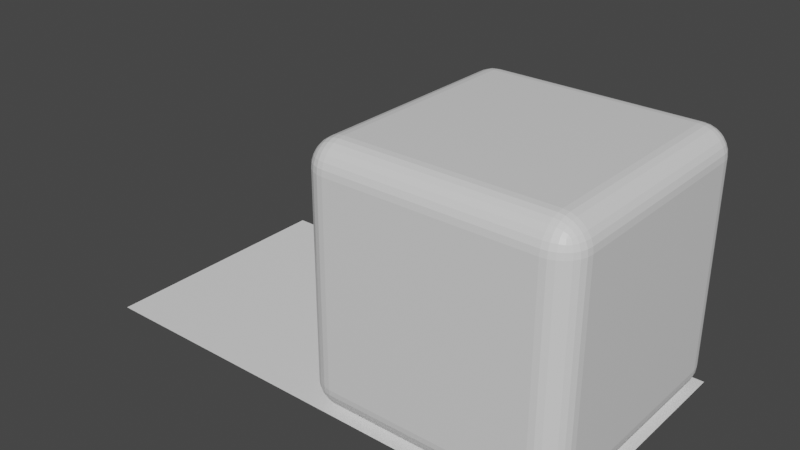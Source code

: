 # Source: Dice_Roll.blend  (saved by Blender 3.2.14; exported with 4.5.12 LTS)
import bpy
from mathutils import Matrix  # noqa: F401  (used for matrix-valued properties, if any)

bpy.ops.wm.read_factory_settings(use_empty=True)
scene = bpy.context.scene
scene.name = 'Scene'

# ---- collections
col_collection = bpy.data.collections.new('Collection'); scene.collection.children.link(col_collection)

# ---- materials (node trees are filled in below, after node groups)
mat_material = bpy.data.materials.new('Material')
mat_material.alpha_threshold = 0.0
mat_material.use_transparent_shadow = False
mat_material.line_color = (0.0, 0.0, 0.0, 1.0)

# ---- material node trees
mat_material.use_nodes = True; mat_material.node_tree.nodes.clear()
_N = mat_material.node_tree.nodes; _L = mat_material.node_tree.links
n0 = _N.new('ShaderNodeOutputMaterial'); n0.name = 'Material Output'; n0.location = (300, 300)
n1 = _N.new('ShaderNodeBsdfPrincipled'); n1.name = 'Principled BSDF'; n1.location = (10, 300)
n1.distribution = 'GGX'
n1.subsurface_method = 'RANDOM_WALK_SKIN'
n1.inputs[2].default_value = 0.4
n1.inputs[3].default_value = 1.45
n1.inputs[27].default_value = (0.0, 0.0, 0.0, 1.0)
n1.inputs[28].default_value = 1.0
_L.new(n1.outputs[0], n0.inputs[0])
n0.is_active_output = True

# ---- world
world_world = bpy.data.worlds.new('World'); scene.world = world_world
world_world.use_nodes = True; world_world.node_tree.nodes.clear()
_N = world_world.node_tree.nodes; _L = world_world.node_tree.links
n0 = _N.new('ShaderNodeOutputWorld'); n0.name = 'World Output'; n0.location = (300, 300)
n1 = _N.new('ShaderNodeBackground'); n1.name = 'Background'; n1.location = (10, 300)
n1.inputs[0].default_value = (0.05088, 0.05088, 0.05088, 1.0)
_L.new(n1.outputs[0], n0.inputs[0])
n0.is_active_output = True
world_world.color = (0.05088, 0.05088, 0.05088)
world_world.use_sun_shadow = False
world_world.sun_shadow_jitter_overblur = 0.0

# ---- meshes
me_cube = bpy.data.meshes.new('Cube')
me_cube.from_pydata([(0.7918, 1.0, 0.7918), (0.7918, 0.7918, 1.0), (1.0, 0.7918, 0.7918), (0.7918, 0.9948, 0.8381), (0.7918, 0.9794, 0.8821), (0.7918, 0.9546, 0.9216), (0.8381, 0.9948, 0.7918), (0.8379, 0.9895, 0.8379), (0.8372, 0.9739, 0.8818), (0.8366, 0.9501, 0.9194), (0.8821, 0.9794, 0.7918), (0.8818, 0.9739, 0.8372), (0.8798, 0.9587, 0.8798), (0.8765, 0.9384, 0.913), (0.9216, 0.9546, 0.7918), (0.9194, 0.9501, 0.8366), (0.913, 0.9384, 0.8765), (0.9054, 0.9242, 0.9054), (0.8381, 0.7918, 0.9948), (0.8821, 0.7918, 0.9794), (0.9216, 0.7918, 0.9546), (0.7918, 0.8381, 0.9948), (0.8379, 0.8379, 0.9895), (0.8818, 0.8372, 0.9739), (0.9194, 0.8366, 0.9501), (0.7918, 0.8821, 0.9794), (0.8372, 0.8818, 0.9739), (0.8798, 0.8798, 0.9587), (0.913, 0.8765, 0.9384), (0.7918, 0.9216, 0.9546), (0.8366, 0.9194, 0.9501), (0.8765, 0.913, 0.9384), (0.9054, 0.9054, 0.9242), (0.9948, 0.8381, 0.7918), (0.9794, 0.8821, 0.7918), (0.9546, 0.9216, 0.7918), (0.9948, 0.7918, 0.8381), (0.9895, 0.8379, 0.8379), (0.9739, 0.8818, 0.8372), (0.9501, 0.9194, 0.8366), (0.9794, 0.7918, 0.8821), (0.9739, 0.8372, 0.8818), (0.9587, 0.8798, 0.8798), (0.9384, 0.913, 0.8765), (0.9546, 0.7918, 0.9216), (0.9501, 0.8366, 0.9194), (0.9384, 0.8765, 0.913), (0.9242, 0.9054, 0.9054), (0.7918, 0.7918, -1.0), (0.7918, 1.0, -0.7918), (1.0, 0.7918, -0.7918), (0.7918, 0.8381, -0.9948), (0.7918, 0.8821, -0.9794), (0.7918, 0.9216, -0.9546), (0.8381, 0.7918, -0.9948), (0.8379, 0.8379, -0.9895), (0.8372, 0.8818, -0.9739), (0.8366, 0.9194, -0.9501), (0.8821, 0.7918, -0.9794), (0.8818, 0.8372, -0.9739), (0.8798, 0.8798, -0.9587), (0.8765, 0.913, -0.9384), (0.9216, 0.7918, -0.9546), (0.9194, 0.8366, -0.9501), (0.913, 0.8765, -0.9384), (0.9054, 0.9054, -0.9242), (0.8381, 0.9948, -0.7918), (0.8821, 0.9794, -0.7918), (0.9216, 0.9546, -0.7918), (0.7918, 0.9948, -0.8381), (0.8379, 0.9895, -0.8379), (0.8818, 0.9739, -0.8372), (0.9194, 0.9501, -0.8366), (0.7918, 0.9794, -0.8821), (0.8372, 0.9739, -0.8818), (0.8798, 0.9587, -0.8798), (0.913, 0.9384, -0.8765), (0.7918, 0.9546, -0.9216), (0.8366, 0.9501, -0.9194), (0.8765, 0.9384, -0.913), (0.9054, 0.9242, -0.9054), (0.9948, 0.7918, -0.8381), (0.9794, 0.7918, -0.8821), (0.9546, 0.7918, -0.9216), (0.9948, 0.8381, -0.7918), (0.9895, 0.8379, -0.8379), (0.9739, 0.8372, -0.8818), (0.9501, 0.8366, -0.9194), (0.9794, 0.8821, -0.7918), (0.9739, 0.8818, -0.8372), (0.9587, 0.8798, -0.8798), (0.9384, 0.8765, -0.913), (0.9546, 0.9216, -0.7918), (0.9501, 0.9194, -0.8366), (0.9384, 0.913, -0.8765), (0.9242, 0.9054, -0.9054), (1.0, -0.7918, 0.7918), (0.7918, -0.7918, 1.0), (0.7918, -1.0, 0.7918), (0.9948, -0.7918, 0.8381), (0.9794, -0.7918, 0.8821), (0.9546, -0.7918, 0.9216), (0.9948, -0.8381, 0.7918), (0.9895, -0.8379, 0.8379), (0.9739, -0.8372, 0.8818), (0.9501, -0.8366, 0.9194), (0.9794, -0.8821, 0.7918), (0.9739, -0.8818, 0.8372), (0.9587, -0.8798, 0.8798), (0.9384, -0.8765, 0.913), (0.9546, -0.9216, 0.7918), (0.9501, -0.9194, 0.8366), (0.9384, -0.913, 0.8765), (0.9242, -0.9054, 0.9054), (0.7918, -0.8381, 0.9948), (0.7918, -0.8821, 0.9794), (0.7918, -0.9216, 0.9546), (0.8381, -0.7918, 0.9948), (0.8379, -0.8379, 0.9895), (0.8372, -0.8818, 0.9739), (0.8366, -0.9194, 0.9501), (0.8821, -0.7918, 0.9794), (0.8818, -0.8372, 0.9739), (0.8798, -0.8798, 0.9587), (0.8765, -0.913, 0.9384), (0.9216, -0.7918, 0.9546), (0.9194, -0.8366, 0.9501), (0.913, -0.8765, 0.9384), (0.9054, -0.9054, 0.9242), (0.8381, -0.9948, 0.7918), (0.8821, -0.9794, 0.7918), (0.9216, -0.9546, 0.7918), (0.7918, -0.9948, 0.8381), (0.8379, -0.9895, 0.8379), (0.8818, -0.9739, 0.8372), (0.9194, -0.9501, 0.8366), (0.7918, -0.9794, 0.8821), (0.8372, -0.9739, 0.8818), (0.8798, -0.9587, 0.8798), (0.913, -0.9384, 0.8765), (0.7918, -0.9546, 0.9216), (0.8366, -0.9501, 0.9194), (0.8765, -0.9384, 0.913), (0.9054, -0.9242, 0.9054), (1.0, -0.7918, -0.7918), (0.7918, -1.0, -0.7918), (0.7918, -0.7918, -1.0), (0.9948, -0.8381, -0.7918), (0.9794, -0.8821, -0.7918), (0.9546, -0.9216, -0.7918), (0.9948, -0.7918, -0.8381), (0.9895, -0.8379, -0.8379), (0.9739, -0.8818, -0.8372), (0.9501, -0.9194, -0.8366), (0.9794, -0.7918, -0.8821), (0.9739, -0.8372, -0.8818), (0.9587, -0.8798, -0.8798), (0.9384, -0.913, -0.8765), (0.9546, -0.7918, -0.9216), (0.9501, -0.8366, -0.9194), (0.9384, -0.8765, -0.913), (0.9242, -0.9054, -0.9054), (0.7918, -0.9948, -0.8381), (0.7918, -0.9794, -0.8821), (0.7918, -0.9546, -0.9216), (0.8381, -0.9948, -0.7918), (0.8379, -0.9895, -0.8379), (0.8372, -0.9739, -0.8818), (0.8366, -0.9501, -0.9194), (0.8821, -0.9794, -0.7918), (0.8818, -0.9739, -0.8372), (0.8798, -0.9587, -0.8798), (0.8765, -0.9384, -0.913), (0.9216, -0.9546, -0.7918), (0.9194, -0.9501, -0.8366), (0.913, -0.9384, -0.8765), (0.9054, -0.9242, -0.9054), (0.8381, -0.7918, -0.9948), (0.8821, -0.7918, -0.9794), (0.9216, -0.7918, -0.9546), (0.7918, -0.8381, -0.9948), (0.8379, -0.8379, -0.9895), (0.8818, -0.8372, -0.9739), (0.9194, -0.8366, -0.9501), (0.7918, -0.8821, -0.9794), (0.8372, -0.8818, -0.9739), (0.8798, -0.8798, -0.9587), (0.913, -0.8765, -0.9384), (0.7918, -0.9216, -0.9546), (0.8366, -0.9194, -0.9501), (0.8765, -0.913, -0.9384), (0.9054, -0.9054, -0.9242), (-0.7918, 1.0, 0.7918), (-1.0, 0.7918, 0.7918), (-0.7918, 0.7918, 1.0), (-0.8381, 0.9948, 0.7918), (-0.8821, 0.9794, 0.7918), (-0.9216, 0.9546, 0.7918), (-0.7918, 0.9948, 0.8381), (-0.8379, 0.9895, 0.8379), (-0.8818, 0.9739, 0.8372), (-0.9194, 0.9501, 0.8366), (-0.7918, 0.9794, 0.8821), (-0.8372, 0.9739, 0.8818), (-0.8798, 0.9587, 0.8798), (-0.913, 0.9384, 0.8765), (-0.7918, 0.9546, 0.9216), (-0.8366, 0.9501, 0.9194), (-0.8765, 0.9384, 0.913), (-0.9054, 0.9242, 0.9054), (-0.9948, 0.7918, 0.8381), (-0.9794, 0.7918, 0.8821), (-0.9546, 0.7918, 0.9216), (-0.9948, 0.8381, 0.7918), (-0.9895, 0.8379, 0.8379), (-0.9739, 0.8372, 0.8818), (-0.9501, 0.8366, 0.9194), (-0.9794, 0.8821, 0.7918), (-0.9739, 0.8818, 0.8372), (-0.9587, 0.8798, 0.8798), (-0.9384, 0.8765, 0.913), (-0.9546, 0.9216, 0.7918), (-0.9501, 0.9194, 0.8366), (-0.9384, 0.913, 0.8765), (-0.9242, 0.9054, 0.9054), (-0.7918, 0.8381, 0.9948), (-0.7918, 0.8821, 0.9794), (-0.7918, 0.9216, 0.9546), (-0.8381, 0.7918, 0.9948), (-0.8379, 0.8379, 0.9895), (-0.8372, 0.8818, 0.9739), (-0.8366, 0.9194, 0.9501), (-0.8821, 0.7918, 0.9794), (-0.8818, 0.8372, 0.9739), (-0.8798, 0.8798, 0.9587), (-0.8765, 0.913, 0.9384), (-0.9216, 0.7918, 0.9546), (-0.9194, 0.8366, 0.9501), (-0.913, 0.8765, 0.9384), (-0.9054, 0.9054, 0.9242), (-1.0, 0.7918, -0.7918), (-0.7918, 1.0, -0.7918), (-0.7918, 0.7918, -1.0), (-0.9948, 0.8381, -0.7918), (-0.9794, 0.8821, -0.7918), (-0.9546, 0.9216, -0.7918), (-0.9948, 0.7918, -0.8381), (-0.9895, 0.8379, -0.8379), (-0.9739, 0.8818, -0.8372), (-0.9501, 0.9194, -0.8366), (-0.9794, 0.7918, -0.8821), (-0.9739, 0.8372, -0.8818), (-0.9587, 0.8798, -0.8798), (-0.9384, 0.913, -0.8765), (-0.9546, 0.7918, -0.9216), (-0.9501, 0.8366, -0.9194), (-0.9384, 0.8765, -0.913), (-0.9242, 0.9054, -0.9054), (-0.7918, 0.9948, -0.8381), (-0.7918, 0.9794, -0.8821), (-0.7918, 0.9546, -0.9216), (-0.8381, 0.9948, -0.7918), (-0.8379, 0.9895, -0.8379), (-0.8372, 0.9739, -0.8818), (-0.8366, 0.9501, -0.9194), (-0.8821, 0.9794, -0.7918), (-0.8818, 0.9739, -0.8372), (-0.8798, 0.9587, -0.8798), (-0.8765, 0.9384, -0.913), (-0.9216, 0.9546, -0.7918), (-0.9194, 0.9501, -0.8366), (-0.913, 0.9384, -0.8765), (-0.9054, 0.9242, -0.9054), (-0.8381, 0.7918, -0.9948), (-0.8821, 0.7918, -0.9794), (-0.9216, 0.7918, -0.9546), (-0.7918, 0.8381, -0.9948), (-0.8379, 0.8379, -0.9895), (-0.8818, 0.8372, -0.9739), (-0.9194, 0.8366, -0.9501), (-0.7918, 0.8821, -0.9794), (-0.8372, 0.8818, -0.9739), (-0.8798, 0.8798, -0.9587), (-0.913, 0.8765, -0.9384), (-0.7918, 0.9216, -0.9546), (-0.8366, 0.9194, -0.9501), (-0.8765, 0.913, -0.9384), (-0.9054, 0.9054, -0.9242), (-1.0, -0.7918, 0.7918), (-0.7918, -1.0, 0.7918), (-0.7918, -0.7918, 1.0), (-0.9948, -0.8381, 0.7918), (-0.9794, -0.8821, 0.7918), (-0.9546, -0.9216, 0.7918), (-0.9948, -0.7918, 0.8381), (-0.9895, -0.8379, 0.8379), (-0.9739, -0.8818, 0.8372), (-0.9501, -0.9194, 0.8366), (-0.9794, -0.7918, 0.8821), (-0.9739, -0.8372, 0.8818), (-0.9587, -0.8798, 0.8798), (-0.9384, -0.913, 0.8765), (-0.9546, -0.7918, 0.9216), (-0.9501, -0.8366, 0.9194), (-0.9384, -0.8765, 0.913), (-0.9242, -0.9054, 0.9054), (-0.7918, -0.9948, 0.8381), (-0.7918, -0.9794, 0.8821), (-0.7918, -0.9546, 0.9216), (-0.8381, -0.9948, 0.7918), (-0.8379, -0.9895, 0.8379), (-0.8372, -0.9739, 0.8818), (-0.8366, -0.9501, 0.9194), (-0.8821, -0.9794, 0.7918), (-0.8818, -0.9739, 0.8372), (-0.8798, -0.9587, 0.8798), (-0.8765, -0.9384, 0.913), (-0.9216, -0.9546, 0.7918), (-0.9194, -0.9501, 0.8366), (-0.913, -0.9384, 0.8765), (-0.9054, -0.9242, 0.9054), (-0.8381, -0.7918, 0.9948), (-0.8821, -0.7918, 0.9794), (-0.9216, -0.7918, 0.9546), (-0.7918, -0.8381, 0.9948), (-0.8379, -0.8379, 0.9895), (-0.8818, -0.8372, 0.9739), (-0.9194, -0.8366, 0.9501), (-0.7918, -0.8821, 0.9794), (-0.8372, -0.8818, 0.9739), (-0.8798, -0.8798, 0.9587), (-0.913, -0.8765, 0.9384), (-0.7918, -0.9216, 0.9546), (-0.8366, -0.9194, 0.9501), (-0.8765, -0.913, 0.9384), (-0.9054, -0.9054, 0.9242), (-0.7918, -0.7918, -1.0), (-0.7918, -1.0, -0.7918), (-1.0, -0.7918, -0.7918), (-0.7918, -0.8381, -0.9948), (-0.7918, -0.8821, -0.9794), (-0.7918, -0.9216, -0.9546), (-0.8381, -0.7918, -0.9948), (-0.8379, -0.8379, -0.9895), (-0.8372, -0.8818, -0.9739), (-0.8366, -0.9194, -0.9501), (-0.8821, -0.7918, -0.9794), (-0.8818, -0.8372, -0.9739), (-0.8798, -0.8798, -0.9587), (-0.8765, -0.913, -0.9384), (-0.9216, -0.7918, -0.9546), (-0.9194, -0.8366, -0.9501), (-0.913, -0.8765, -0.9384), (-0.9054, -0.9054, -0.9242), (-0.8381, -0.9948, -0.7918), (-0.8821, -0.9794, -0.7918), (-0.9216, -0.9546, -0.7918), (-0.7918, -0.9948, -0.8381), (-0.8379, -0.9895, -0.8379), (-0.8818, -0.9739, -0.8372), (-0.9194, -0.9501, -0.8366), (-0.7918, -0.9794, -0.8821), (-0.8372, -0.9739, -0.8818), (-0.8798, -0.9587, -0.8798), (-0.913, -0.9384, -0.8765), (-0.7918, -0.9546, -0.9216), (-0.8366, -0.9501, -0.9194), (-0.8765, -0.9384, -0.913), (-0.9054, -0.9242, -0.9054), (-0.9948, -0.7918, -0.8381), (-0.9794, -0.7918, -0.8821), (-0.9546, -0.7918, -0.9216), (-0.9948, -0.8381, -0.7918), (-0.9895, -0.8379, -0.8379), (-0.9739, -0.8372, -0.8818), (-0.9501, -0.8366, -0.9194), (-0.9794, -0.8821, -0.7918), (-0.9739, -0.8818, -0.8372), (-0.9587, -0.8798, -0.8798), (-0.9384, -0.8765, -0.913), (-0.9546, -0.9216, -0.7918), (-0.9501, -0.9194, -0.8366), (-0.9384, -0.913, -0.8765), (-0.9242, -0.9054, -0.9054)], [], [(242, 48, 146, 336), (338, 288, 193, 240), (145, 98, 289, 337), (1, 194, 290, 97), (50, 2, 96, 144), (0, 3, 7, 6), (3, 4, 8, 7), (4, 5, 9, 8), (5, 29, 30, 9), (6, 7, 11, 10), (7, 8, 12, 11), (8, 9, 13, 12), (9, 30, 31, 13), (10, 11, 15, 14), (11, 12, 16, 15), (12, 13, 17, 16), (13, 31, 32, 17), (1, 18, 22, 21), (18, 19, 23, 22), (19, 20, 24, 23), (20, 44, 45, 24), (21, 22, 26, 25), (22, 23, 27, 26), (23, 24, 28, 27), (24, 45, 46, 28), (25, 26, 30, 29), (26, 27, 31, 30), (27, 28, 32, 31), (28, 46, 47, 32), (2, 33, 37, 36), (33, 34, 38, 37), (34, 35, 39, 38), (35, 14, 15, 39), (36, 37, 41, 40), (37, 38, 42, 41), (38, 39, 43, 42), (39, 15, 16, 43), (40, 41, 45, 44), (41, 42, 46, 45), (42, 43, 47, 46), (43, 16, 17, 47), (17, 32, 47), (48, 51, 55, 54), (51, 52, 56, 55), (52, 53, 57, 56), (53, 77, 78, 57), (54, 55, 59, 58), (55, 56, 60, 59), (56, 57, 61, 60), (57, 78, 79, 61), (58, 59, 63, 62), (59, 60, 64, 63), (60, 61, 65, 64), (61, 79, 80, 65), (49, 66, 70, 69), (66, 67, 71, 70), (67, 68, 72, 71), (68, 92, 93, 72), (69, 70, 74, 73), (70, 71, 75, 74), (71, 72, 76, 75), (72, 93, 94, 76), (73, 74, 78, 77), (74, 75, 79, 78), (75, 76, 80, 79), (76, 94, 95, 80), (50, 81, 85, 84), (81, 82, 86, 85), (82, 83, 87, 86), (83, 62, 63, 87), (84, 85, 89, 88), (85, 86, 90, 89), (86, 87, 91, 90), (87, 63, 64, 91), (88, 89, 93, 92), (89, 90, 94, 93), (90, 91, 95, 94), (91, 64, 65, 95), (65, 80, 95), (96, 99, 103, 102), (99, 100, 104, 103), (100, 101, 105, 104), (101, 125, 126, 105), (102, 103, 107, 106), (103, 104, 108, 107), (104, 105, 109, 108), (105, 126, 127, 109), (106, 107, 111, 110), (107, 108, 112, 111), (108, 109, 113, 112), (109, 127, 128, 113), (97, 114, 118, 117), (114, 115, 119, 118), (115, 116, 120, 119), (116, 140, 141, 120), (117, 118, 122, 121), (118, 119, 123, 122), (119, 120, 124, 123), (120, 141, 142, 124), (121, 122, 126, 125), (122, 123, 127, 126), (123, 124, 128, 127), (124, 142, 143, 128), (98, 129, 133, 132), (129, 130, 134, 133), (130, 131, 135, 134), (131, 110, 111, 135), (132, 133, 137, 136), (133, 134, 138, 137), (134, 135, 139, 138), (135, 111, 112, 139), (136, 137, 141, 140), (137, 138, 142, 141), (138, 139, 143, 142), (139, 112, 113, 143), (113, 128, 143), (144, 147, 151, 150), (147, 148, 152, 151), (148, 149, 153, 152), (149, 173, 174, 153), (150, 151, 155, 154), (151, 152, 156, 155), (152, 153, 157, 156), (153, 174, 175, 157), (154, 155, 159, 158), (155, 156, 160, 159), (156, 157, 161, 160), (157, 175, 176, 161), (145, 162, 166, 165), (162, 163, 167, 166), (163, 164, 168, 167), (164, 188, 189, 168), (165, 166, 170, 169), (166, 167, 171, 170), (167, 168, 172, 171), (168, 189, 190, 172), (169, 170, 174, 173), (170, 171, 175, 174), (171, 172, 176, 175), (172, 190, 191, 176), (146, 177, 181, 180), (177, 178, 182, 181), (178, 179, 183, 182), (179, 158, 159, 183), (180, 181, 185, 184), (181, 182, 186, 185), (182, 183, 187, 186), (183, 159, 160, 187), (184, 185, 189, 188), (185, 186, 190, 189), (186, 187, 191, 190), (187, 160, 161, 191), (161, 176, 191), (192, 195, 199, 198), (195, 196, 200, 199), (196, 197, 201, 200), (197, 221, 222, 201), (198, 199, 203, 202), (199, 200, 204, 203), (200, 201, 205, 204), (201, 222, 223, 205), (202, 203, 207, 206), (203, 204, 208, 207), (204, 205, 209, 208), (205, 223, 224, 209), (193, 210, 214, 213), (210, 211, 215, 214), (211, 212, 216, 215), (212, 236, 237, 216), (213, 214, 218, 217), (214, 215, 219, 218), (215, 216, 220, 219), (216, 237, 238, 220), (217, 218, 222, 221), (218, 219, 223, 222), (219, 220, 224, 223), (220, 238, 239, 224), (194, 225, 229, 228), (225, 226, 230, 229), (226, 227, 231, 230), (227, 206, 207, 231), (228, 229, 233, 232), (229, 230, 234, 233), (230, 231, 235, 234), (231, 207, 208, 235), (232, 233, 237, 236), (233, 234, 238, 237), (234, 235, 239, 238), (235, 208, 209, 239), (209, 224, 239), (240, 243, 247, 246), (243, 244, 248, 247), (244, 245, 249, 248), (245, 269, 270, 249), (246, 247, 251, 250), (247, 248, 252, 251), (248, 249, 253, 252), (249, 270, 271, 253), (250, 251, 255, 254), (251, 252, 256, 255), (252, 253, 257, 256), (253, 271, 272, 257), (241, 258, 262, 261), (258, 259, 263, 262), (259, 260, 264, 263), (260, 284, 285, 264), (261, 262, 266, 265), (262, 263, 267, 266), (263, 264, 268, 267), (264, 285, 286, 268), (265, 266, 270, 269), (266, 267, 271, 270), (267, 268, 272, 271), (268, 286, 287, 272), (242, 273, 277, 276), (273, 274, 278, 277), (274, 275, 279, 278), (275, 254, 255, 279), (276, 277, 281, 280), (277, 278, 282, 281), (278, 279, 283, 282), (279, 255, 256, 283), (280, 281, 285, 284), (281, 282, 286, 285), (282, 283, 287, 286), (283, 256, 257, 287), (257, 272, 287), (288, 291, 295, 294), (291, 292, 296, 295), (292, 293, 297, 296), (293, 317, 318, 297), (294, 295, 299, 298), (295, 296, 300, 299), (296, 297, 301, 300), (297, 318, 319, 301), (298, 299, 303, 302), (299, 300, 304, 303), (300, 301, 305, 304), (301, 319, 320, 305), (289, 306, 310, 309), (306, 307, 311, 310), (307, 308, 312, 311), (308, 332, 333, 312), (309, 310, 314, 313), (310, 311, 315, 314), (311, 312, 316, 315), (312, 333, 334, 316), (313, 314, 318, 317), (314, 315, 319, 318), (315, 316, 320, 319), (316, 334, 335, 320), (290, 321, 325, 324), (321, 322, 326, 325), (322, 323, 327, 326), (323, 302, 303, 327), (324, 325, 329, 328), (325, 326, 330, 329), (326, 327, 331, 330), (327, 303, 304, 331), (328, 329, 333, 332), (329, 330, 334, 333), (330, 331, 335, 334), (331, 304, 305, 335), (305, 320, 335), (336, 339, 343, 342), (339, 340, 344, 343), (340, 341, 345, 344), (341, 365, 366, 345), (342, 343, 347, 346), (343, 344, 348, 347), (344, 345, 349, 348), (345, 366, 367, 349), (346, 347, 351, 350), (347, 348, 352, 351), (348, 349, 353, 352), (349, 367, 368, 353), (337, 354, 358, 357), (354, 355, 359, 358), (355, 356, 360, 359), (356, 380, 381, 360), (357, 358, 362, 361), (358, 359, 363, 362), (359, 360, 364, 363), (360, 381, 382, 364), (361, 362, 366, 365), (362, 363, 367, 366), (363, 364, 368, 367), (364, 382, 383, 368), (338, 369, 373, 372), (369, 370, 374, 373), (370, 371, 375, 374), (371, 350, 351, 375), (372, 373, 377, 376), (373, 374, 378, 377), (374, 375, 379, 378), (375, 351, 352, 379), (376, 377, 381, 380), (377, 378, 382, 381), (378, 379, 383, 382), (379, 352, 353, 383), (353, 368, 383), (242, 336, 342, 273), (273, 342, 346, 274), (274, 346, 350, 275), (275, 350, 371, 254), (254, 371, 370, 250), (250, 370, 369, 246), (246, 369, 338, 240), (48, 242, 276, 51), (51, 276, 280, 52), (52, 280, 284, 53), (53, 284, 260, 77), (77, 260, 259, 73), (73, 259, 258, 69), (69, 258, 241, 49), (2, 50, 84, 33), (33, 84, 88, 34), (34, 88, 92, 35), (35, 92, 68, 14), (14, 68, 67, 10), (10, 67, 66, 6), (6, 66, 49, 0), (337, 289, 309, 354), (354, 309, 313, 355), (355, 313, 317, 356), (356, 317, 293, 380), (380, 293, 292, 376), (376, 292, 291, 372), (372, 291, 288, 338), (98, 145, 165, 129), (129, 165, 169, 130), (130, 169, 173, 131), (131, 173, 149, 110), (110, 149, 148, 106), (106, 148, 147, 102), (102, 147, 144, 96), (192, 241, 261, 195), (195, 261, 265, 196), (196, 265, 269, 197), (197, 269, 245, 221), (221, 245, 244, 217), (217, 244, 243, 213), (213, 243, 240, 193), (97, 290, 324, 114), (114, 324, 328, 115), (115, 328, 332, 116), (116, 332, 308, 140), (140, 308, 307, 136), (136, 307, 306, 132), (132, 306, 289, 98), (1, 97, 117, 18), (18, 117, 121, 19), (19, 121, 125, 20), (20, 125, 101, 44), (44, 101, 100, 40), (40, 100, 99, 36), (36, 99, 96, 2), (336, 146, 180, 339), (339, 180, 184, 340), (340, 184, 188, 341), (341, 188, 164, 365), (365, 164, 163, 361), (361, 163, 162, 357), (357, 162, 145, 337), (290, 194, 228, 321), (321, 228, 232, 322), (322, 232, 236, 323), (323, 236, 212, 302), (302, 212, 211, 298), (298, 211, 210, 294), (294, 210, 193, 288), (194, 1, 21, 225), (225, 21, 25, 226), (226, 25, 29, 227), (227, 29, 5, 206), (206, 5, 4, 202), (202, 4, 3, 198), (198, 3, 0, 192), (146, 48, 54, 177), (177, 54, 58, 178), (178, 58, 62, 179), (179, 62, 83, 158), (158, 83, 82, 154), (154, 82, 81, 150), (150, 81, 50, 144), (241, 192, 0, 49)])
_uv = me_cube.uv_layers.new(name='UVMap')
_uv.uv.foreach_set('vector', [0.151, 0.526, 0.349, 0.526, 0.349, 0.724, 0.151, 0.724, 0.401, 0.02603, 0.599, 0.02603, 0.599, 0.224, 0.401, 0.224, 0.401, 0.776, 0.599, 0.776, 0.599, 0.974, 0.401, 0.974, 0.651, 0.526, 0.849, 0.526, 0.849, 0.724, 0.651, 0.724, 0.401, 0.526, 0.599, 0.526, 0.599, 0.724, 0.401, 0.724, 0.599, 0.474, 0.6048, 0.474, 0.6047, 0.4797, 0.599, 0.4798, 0.6048, 0.474, 0.6103, 0.474, 0.6102, 0.4796, 0.6047, 0.4797, 0.6103, 0.474, 0.6152, 0.474, 0.6149, 0.4796, 0.6102, 0.4796, 0.6152, 0.474, 0.625, 0.474, 0.625, 0.4796, 0.6149, 0.4796, 0.599, 0.4798, 0.6047, 0.4797, 0.6046, 0.4852, 0.599, 0.4853, 0.6047, 0.4797, 0.6102, 0.4796, 0.61, 0.485, 0.6046, 0.4852, 0.6102, 0.4796, 0.6149, 0.4796, 0.6141, 0.4846, 0.61, 0.485, 0.6149, 0.4796, 0.625, 0.4796, 0.625, 0.4846, 0.6141, 0.4846, 0.599, 0.4853, 0.6046, 0.4852, 0.6046, 0.4899, 0.599, 0.4902, 0.6046, 0.4852, 0.61, 0.485, 0.6096, 0.4891, 0.6046, 0.4899, 0.61, 0.485, 0.6141, 0.4846, 0.6132, 0.4882, 0.6096, 0.4891, 0.6141, 0.4846, 0.625, 0.4846, 0.625, 0.4882, 0.6132, 0.4882, 0.651, 0.526, 0.6452, 0.526, 0.6453, 0.5203, 0.651, 0.5202, 0.6452, 0.526, 0.6397, 0.526, 0.6398, 0.5204, 0.6453, 0.5203, 0.6397, 0.526, 0.6348, 0.526, 0.6351, 0.5204, 0.6398, 0.5204, 0.6348, 0.526, 0.6152, 0.526, 0.6149, 0.5204, 0.6351, 0.5204, 0.651, 0.5202, 0.6453, 0.5203, 0.6454, 0.5148, 0.651, 0.5147, 0.6453, 0.5203, 0.6398, 0.5204, 0.64, 0.515, 0.6454, 0.5148, 0.6398, 0.5204, 0.6351, 0.5204, 0.6359, 0.5154, 0.64, 0.515, 0.6351, 0.5204, 0.6149, 0.5204, 0.6141, 0.5154, 0.6359, 0.5154, 0.651, 0.5147, 0.6454, 0.5148, 0.6454, 0.5, 0.651, 0.5, 0.6454, 0.5148, 0.64, 0.515, 0.6404, 0.5, 0.6454, 0.5, 0.64, 0.515, 0.6359, 0.5154, 0.6368, 0.5, 0.6404, 0.5, 0.6359, 0.5154, 0.6141, 0.5154, 0.6132, 0.5118, 0.6368, 0.5, 0.599, 0.526, 0.599, 0.5202, 0.6047, 0.5203, 0.6048, 0.526, 0.599, 0.5202, 0.599, 0.5147, 0.6046, 0.5148, 0.6047, 0.5203, 0.599, 0.5147, 0.599, 0.5098, 0.6046, 0.5101, 0.6046, 0.5148, 0.599, 0.5098, 0.599, 0.4902, 0.6046, 0.4899, 0.6046, 0.5101, 0.6048, 0.526, 0.6047, 0.5203, 0.6102, 0.5204, 0.6103, 0.526, 0.6047, 0.5203, 0.6046, 0.5148, 0.61, 0.515, 0.6102, 0.5204, 0.6046, 0.5148, 0.6046, 0.5101, 0.6096, 0.5109, 0.61, 0.515, 0.6046, 0.5101, 0.6046, 0.4899, 0.6096, 0.4891, 0.6096, 0.5109, 0.6103, 0.526, 0.6102, 0.5204, 0.6149, 0.5204, 0.6152, 0.526, 0.6102, 0.5204, 0.61, 0.515, 0.6141, 0.5154, 0.6149, 0.5204, 0.61, 0.515, 0.6096, 0.5109, 0.6132, 0.5118, 0.6141, 0.5154, 0.6096, 0.5109, 0.6096, 0.4891, 0.6132, 0.4882, 0.6132, 0.5118, 0.6132, 0.4882, 0.625, 0.4882, 0.6132, 0.4905, 0.349, 0.526, 0.349, 0.5202, 0.3547, 0.5203, 0.3548, 0.526, 0.349, 0.5202, 0.349, 0.5147, 0.3546, 0.5148, 0.3547, 0.5203, 0.349, 0.5147, 0.349, 0.5098, 0.3546, 0.5101, 0.3546, 0.5148, 0.349, 0.5098, 0.349, 0.5, 0.3546, 0.5, 0.3546, 0.5101, 0.3548, 0.526, 0.3547, 0.5203, 0.3602, 0.5204, 0.3603, 0.526, 0.3547, 0.5203, 0.3546, 0.5148, 0.36, 0.515, 0.3602, 0.5204, 0.3546, 0.5148, 0.3546, 0.5101, 0.3596, 0.5109, 0.36, 0.515, 0.3546, 0.5101, 0.3546, 0.5, 0.3596, 0.5, 0.3596, 0.5109, 0.3603, 0.526, 0.3602, 0.5204, 0.3649, 0.5204, 0.3652, 0.526, 0.3602, 0.5204, 0.36, 0.515, 0.3641, 0.5154, 0.3649, 0.5204, 0.36, 0.515, 0.3596, 0.5109, 0.3632, 0.5118, 0.3641, 0.5154, 0.3596, 0.5109, 0.3596, 0.5, 0.3632, 0.5, 0.3632, 0.5118, 0.401, 0.474, 0.401, 0.4798, 0.3953, 0.4797, 0.3952, 0.474, 0.401, 0.4798, 0.401, 0.4853, 0.3954, 0.4852, 0.3953, 0.4797, 0.401, 0.4853, 0.401, 0.4902, 0.3954, 0.4899, 0.3954, 0.4852, 0.401, 0.4902, 0.401, 0.5098, 0.3954, 0.5101, 0.3954, 0.4899, 0.3952, 0.474, 0.3953, 0.4797, 0.3898, 0.4796, 0.3897, 0.474, 0.3953, 0.4797, 0.3954, 0.4852, 0.39, 0.485, 0.3898, 0.4796, 0.3954, 0.4852, 0.3954, 0.4899, 0.3904, 0.4891, 0.39, 0.485, 0.3954, 0.4899, 0.3954, 0.5101, 0.3904, 0.5109, 0.3904, 0.4891, 0.3897, 0.474, 0.3898, 0.4796, 0.375, 0.4796, 0.375, 0.474, 0.3898, 0.4796, 0.39, 0.485, 0.375, 0.4846, 0.375, 0.4796, 0.39, 0.485, 0.3904, 0.4891, 0.375, 0.4882, 0.375, 0.4846, 0.3904, 0.4891, 0.3904, 0.5109, 0.3868, 0.5118, 0.375, 0.4882, 0.401, 0.526, 0.3952, 0.526, 0.3953, 0.5203, 0.401, 0.5202, 0.3952, 0.526, 0.3897, 0.526, 0.3898, 0.5204, 0.3953, 0.5203, 0.3897, 0.526, 0.3848, 0.526, 0.3851, 0.5204, 0.3898, 0.5204, 0.3848, 0.526, 0.3652, 0.526, 0.3649, 0.5204, 0.3851, 0.5204, 0.401, 0.5202, 0.3953, 0.5203, 0.3954, 0.5148, 0.401, 0.5147, 0.3953, 0.5203, 0.3898, 0.5204, 0.39, 0.515, 0.3954, 0.5148, 0.3898, 0.5204, 0.3851, 0.5204, 0.3859, 0.5154, 0.39, 0.515, 0.3851, 0.5204, 0.3649, 0.5204, 0.3641, 0.5154, 0.3859, 0.5154, 0.401, 0.5147, 0.3954, 0.5148, 0.3954, 0.5101, 0.401, 0.5098, 0.3954, 0.5148, 0.39, 0.515, 0.3904, 0.5109, 0.3954, 0.5101, 0.39, 0.515, 0.3859, 0.5154, 0.3868, 0.5118, 0.3904, 0.5109, 0.3859, 0.5154, 0.3641, 0.5154, 0.3632, 0.5118, 0.3868, 0.5118, 0.3632, 0.5118, 0.3632, 0.5, 0.3655, 0.5118, 0.599, 0.724, 0.6048, 0.724, 0.6047, 0.7297, 0.599, 0.7298, 0.6048, 0.724, 0.6103, 0.724, 0.6102, 0.7296, 0.6047, 0.7297, 0.6103, 0.724, 0.6152, 0.724, 0.6149, 0.7296, 0.6102, 0.7296, 0.6152, 0.724, 0.6348, 0.724, 0.6351, 0.7296, 0.6149, 0.7296, 0.599, 0.7298, 0.6047, 0.7297, 0.6046, 0.7352, 0.599, 0.7353, 0.6047, 0.7297, 0.6102, 0.7296, 0.61, 0.735, 0.6046, 0.7352, 0.6102, 0.7296, 0.6149, 0.7296, 0.6141, 0.7346, 0.61, 0.735, 0.6149, 0.7296, 0.6351, 0.7296, 0.6359, 0.7346, 0.6141, 0.7346, 0.599, 0.7353, 0.6046, 0.7352, 0.6046, 0.7399, 0.599, 0.7402, 0.6046, 0.7352, 0.61, 0.735, 0.6096, 0.7391, 0.6046, 0.7399, 0.61, 0.735, 0.6141, 0.7346, 0.6132, 0.7382, 0.6096, 0.7391, 0.6141, 0.7346, 0.6359, 0.7346, 0.6368, 0.75, 0.6132, 0.7382, 0.651, 0.724, 0.651, 0.7298, 0.6453, 0.7297, 0.6452, 0.724, 0.651, 0.7298, 0.651, 0.7353, 0.6454, 0.7352, 0.6453, 0.7297, 0.651, 0.7353, 0.651, 0.75, 0.6454, 0.75, 0.6454, 0.7352, 0.625, 0.776, 0.6152, 0.776, 0.6149, 0.7704, 0.625, 0.7704, 0.6452, 0.724, 0.6453, 0.7297, 0.6398, 0.7296, 0.6397, 0.724, 0.6453, 0.7297, 0.6454, 0.7352, 0.64, 0.735, 0.6398, 0.7296, 0.6454, 0.7352, 0.6454, 0.75, 0.6404, 0.75, 0.64, 0.735, 0.625, 0.7704, 0.6149, 0.7704, 0.6141, 0.7654, 0.625, 0.7654, 0.6397, 0.724, 0.6398, 0.7296, 0.6351, 0.7296, 0.6348, 0.724, 0.6398, 0.7296, 0.64, 0.735, 0.6359, 0.7346, 0.6351, 0.7296, 0.64, 0.735, 0.6404, 0.75, 0.6368, 0.75, 0.6359, 0.7346, 0.625, 0.7654, 0.6141, 0.7654, 0.6132, 0.7618, 0.625, 0.7618, 0.599, 0.776, 0.599, 0.7702, 0.6047, 0.7703, 0.6048, 0.776, 0.599, 0.7702, 0.599, 0.7647, 0.6046, 0.7648, 0.6047, 0.7703, 0.599, 0.7647, 0.599, 0.7598, 0.6046, 0.7601, 0.6046, 0.7648, 0.599, 0.7598, 0.599, 0.7402, 0.6046, 0.7399, 0.6046, 0.7601, 0.6048, 0.776, 0.6047, 0.7703, 0.6102, 0.7704, 0.6103, 0.776, 0.6047, 0.7703, 0.6046, 0.7648, 0.61, 0.765, 0.6102, 0.7704, 0.6046, 0.7648, 0.6046, 0.7601, 0.6096, 0.7609, 0.61, 0.765, 0.6046, 0.7601, 0.6046, 0.7399, 0.6096, 0.7391, 0.6096, 0.7609, 0.6103, 0.776, 0.6102, 0.7704, 0.6149, 0.7704, 0.6152, 0.776, 0.6102, 0.7704, 0.61, 0.765, 0.6141, 0.7654, 0.6149, 0.7704, 0.61, 0.765, 0.6096, 0.7609, 0.6132, 0.7618, 0.6141, 0.7654, 0.6096, 0.7609, 0.6096, 0.7391, 0.6132, 0.7382, 0.6132, 0.7618, 0.6132, 0.7595, 0.625, 0.7618, 0.6132, 0.7618, 0.401, 0.724, 0.401, 0.7298, 0.3953, 0.7297, 0.3952, 0.724, 0.401, 0.7298, 0.401, 0.7353, 0.3954, 0.7352, 0.3953, 0.7297, 0.401, 0.7353, 0.401, 0.7402, 0.3954, 0.7399, 0.3954, 0.7352, 0.401, 0.7402, 0.401, 0.7598, 0.3954, 0.7601, 0.3954, 0.7399, 0.3952, 0.724, 0.3953, 0.7297, 0.3898, 0.7296, 0.3897, 0.724, 0.3953, 0.7297, 0.3954, 0.7352, 0.39, 0.735, 0.3898, 0.7296, 0.3954, 0.7352, 0.3954, 0.7399, 0.3904, 0.7391, 0.39, 0.735, 0.3954, 0.7399, 0.3954, 0.7601, 0.3904, 0.7609, 0.3904, 0.7391, 0.3897, 0.724, 0.3898, 0.7296, 0.3851, 0.7296, 0.3848, 0.724, 0.3898, 0.7296, 0.39, 0.735, 0.3859, 0.7346, 0.3851, 0.7296, 0.39, 0.735, 0.3904, 0.7391, 0.3868, 0.7382, 0.3859, 0.7346, 0.3904, 0.7391, 0.3904, 0.7609, 0.375, 0.7618, 0.3868, 0.7382, 0.401, 0.776, 0.3952, 0.776, 0.3953, 0.7703, 0.401, 0.7702, 0.3952, 0.776, 0.3897, 0.776, 0.3898, 0.7704, 0.3953, 0.7703, 0.3897, 0.776, 0.375, 0.776, 0.375, 0.7704, 0.3898, 0.7704, 0.349, 0.75, 0.349, 0.7402, 0.3546, 0.7399, 0.3546, 0.75, 0.401, 0.7702, 0.3953, 0.7703, 0.3954, 0.7648, 0.401, 0.7647, 0.3953, 0.7703, 0.3898, 0.7704, 0.39, 0.765, 0.3954, 0.7648, 0.3898, 0.7704, 0.375, 0.7704, 0.375, 0.7654, 0.39, 0.765, 0.3546, 0.75, 0.3546, 0.7399, 0.3596, 0.7391, 0.3596, 0.75, 0.401, 0.7647, 0.3954, 0.7648, 0.3954, 0.7601, 0.401, 0.7598, 0.3954, 0.7648, 0.39, 0.765, 0.3904, 0.7609, 0.3954, 0.7601, 0.39, 0.765, 0.375, 0.7654, 0.375, 0.7618, 0.3904, 0.7609, 0.3596, 0.75, 0.3596, 0.7391, 0.3632, 0.7382, 0.3632, 0.75, 0.349, 0.724, 0.3548, 0.724, 0.3547, 0.7297, 0.349, 0.7298, 0.3548, 0.724, 0.3603, 0.724, 0.3602, 0.7296, 0.3547, 0.7297, 0.3603, 0.724, 0.3652, 0.724, 0.3649, 0.7296, 0.3602, 0.7296, 0.3652, 0.724, 0.3848, 0.724, 0.3851, 0.7296, 0.3649, 0.7296, 0.349, 0.7298, 0.3547, 0.7297, 0.3546, 0.7352, 0.349, 0.7353, 0.3547, 0.7297, 0.3602, 0.7296, 0.36, 0.735, 0.3546, 0.7352, 0.3602, 0.7296, 0.3649, 0.7296, 0.3641, 0.7346, 0.36, 0.735, 0.3649, 0.7296, 0.3851, 0.7296, 0.3859, 0.7346, 0.3641, 0.7346, 0.349, 0.7353, 0.3546, 0.7352, 0.3546, 0.7399, 0.349, 0.7402, 0.3546, 0.7352, 0.36, 0.735, 0.3596, 0.7391, 0.3546, 0.7399, 0.36, 0.735, 0.3641, 0.7346, 0.3632, 0.7382, 0.3596, 0.7391, 0.3641, 0.7346, 0.3859, 0.7346, 0.3868, 0.7382, 0.3632, 0.7382, 0.3655, 0.7382, 0.3632, 0.75, 0.3632, 0.7382, 0.599, 0.276, 0.599, 0.2702, 0.6047, 0.2703, 0.6048, 0.276, 0.599, 0.2702, 0.599, 0.2647, 0.6046, 0.2648, 0.6047, 0.2703, 0.599, 0.2647, 0.599, 0.2598, 0.6046, 0.2601, 0.6046, 0.2648, 0.599, 0.2598, 0.599, 0.2402, 0.6046, 0.2399, 0.6046, 0.2601, 0.6048, 0.276, 0.6047, 0.2703, 0.6102, 0.2704, 0.6103, 0.276, 0.6047, 0.2703, 0.6046, 0.2648, 0.61, 0.265, 0.6102, 0.2704, 0.6046, 0.2648, 0.6046, 0.2601, 0.6096, 0.2609, 0.61, 0.265, 0.6046, 0.2601, 0.6046, 0.2399, 0.6096, 0.2391, 0.6096, 0.2609, 0.6103, 0.276, 0.6102, 0.2704, 0.6149, 0.2704, 0.6152, 0.276, 0.6102, 0.2704, 0.61, 0.265, 0.6141, 0.2654, 0.6149, 0.2704, 0.61, 0.265, 0.6096, 0.2609, 0.6132, 0.2618, 0.6141, 0.2654, 0.6096, 0.2609, 0.6096, 0.2391, 0.6132, 0.2382, 0.6132, 0.2618, 0.599, 0.224, 0.6048, 0.224, 0.6047, 0.2297, 0.599, 0.2298, 0.6048, 0.224, 0.6103, 0.224, 0.6102, 0.2296, 0.6047, 0.2297, 0.6103, 0.224, 0.6152, 0.224, 0.6149, 0.2296, 0.6102, 0.2296, 0.6152, 0.224, 0.625, 0.224, 0.625, 0.2296, 0.6149, 0.2296, 0.599, 0.2298, 0.6047, 0.2297, 0.6046, 0.2352, 0.599, 0.2353, 0.6047, 0.2297, 0.6102, 0.2296, 0.61, 0.235, 0.6046, 0.2352, 0.6102, 0.2296, 0.6149, 0.2296, 0.6141, 0.2346, 0.61, 0.235, 0.6149, 0.2296, 0.625, 0.2296, 0.625, 0.2346, 0.6141, 0.2346, 0.599, 0.2353, 0.6046, 0.2352, 0.6046, 0.2399, 0.599, 0.2402, 0.6046, 0.2352, 0.61, 0.235, 0.6096, 0.2391, 0.6046, 0.2399, 0.61, 0.235, 0.6141, 0.2346, 0.6132, 0.2382, 0.6096, 0.2391, 0.6141, 0.2346, 0.625, 0.2346, 0.625, 0.2382, 0.6132, 0.2382, 0.849, 0.526, 0.849, 0.5202, 0.8547, 0.5203, 0.8548, 0.526, 0.849, 0.5202, 0.849, 0.5147, 0.8546, 0.5148, 0.8547, 0.5203, 0.849, 0.5147, 0.849, 0.5, 0.8546, 0.5, 0.8546, 0.5148, 0.625, 0.276, 0.6152, 0.276, 0.6149, 0.2704, 0.625, 0.2704, 0.8548, 0.526, 0.8547, 0.5203, 0.8602, 0.5204, 0.8603, 0.526, 0.8547, 0.5203, 0.8546, 0.5148, 0.86, 0.515, 0.8602, 0.5204, 0.8546, 0.5148, 0.8546, 0.5, 0.8596, 0.5, 0.86, 0.515, 0.625, 0.2704, 0.6149, 0.2704, 0.6141, 0.2654, 0.625, 0.2654, 0.8603, 0.526, 0.8602, 0.5204, 0.875, 0.5204, 0.875, 0.526, 0.8602, 0.5204, 0.86, 0.515, 0.875, 0.5154, 0.875, 0.5204, 0.86, 0.515, 0.8596, 0.5, 0.875, 0.5118, 0.875, 0.5154, 0.625, 0.2654, 0.6141, 0.2654, 0.6132, 0.2618, 0.625, 0.25, 0.6132, 0.2405, 0.6132, 0.2382, 0.625, 0.2382, 0.401, 0.224, 0.401, 0.2298, 0.3953, 0.2297, 0.3952, 0.224, 0.401, 0.2298, 0.401, 0.2353, 0.3954, 0.2352, 0.3953, 0.2297, 0.401, 0.2353, 0.401, 0.2402, 0.3954, 0.2399, 0.3954, 0.2352, 0.401, 0.2402, 0.401, 0.2598, 0.3954, 0.2601, 0.3954, 0.2399, 0.3952, 0.224, 0.3953, 0.2297, 0.3898, 0.2296, 0.3897, 0.224, 0.3953, 0.2297, 0.3954, 0.2352, 0.39, 0.235, 0.3898, 0.2296, 0.3954, 0.2352, 0.3954, 0.2399, 0.3904, 0.2391, 0.39, 0.235, 0.3954, 0.2399, 0.3954, 0.2601, 0.3904, 0.2609, 0.3904, 0.2391, 0.3897, 0.224, 0.3898, 0.2296, 0.375, 0.2296, 0.375, 0.224, 0.3898, 0.2296, 0.39, 0.235, 0.375, 0.2346, 0.375, 0.2296, 0.39, 0.235, 0.3904, 0.2391, 0.375, 0.2382, 0.375, 0.2346, 0.3904, 0.2391, 0.3904, 0.2609, 0.375, 0.2618, 0.375, 0.2382, 0.401, 0.276, 0.3952, 0.276, 0.3953, 0.2703, 0.401, 0.2702, 0.3952, 0.276, 0.3897, 0.276, 0.3898, 0.2704, 0.3953, 0.2703, 0.3897, 0.276, 0.375, 0.276, 0.375, 0.2704, 0.3898, 0.2704, 0.151, 0.5, 0.151, 0.5098, 0.1454, 0.5101, 0.1454, 0.5, 0.401, 0.2702, 0.3953, 0.2703, 0.3954, 0.2648, 0.401, 0.2647, 0.3953, 0.2703, 0.3898, 0.2704, 0.39, 0.265, 0.3954, 0.2648, 0.3898, 0.2704, 0.375, 0.2704, 0.375, 0.2654, 0.39, 0.265, 0.1454, 0.5, 0.1454, 0.5101, 0.1404, 0.5109, 0.1404, 0.5, 0.401, 0.2647, 0.3954, 0.2648, 0.3954, 0.2601, 0.401, 0.2598, 0.3954, 0.2648, 0.39, 0.265, 0.3904, 0.2609, 0.3954, 0.2601, 0.39, 0.265, 0.375, 0.2654, 0.375, 0.2618, 0.3904, 0.2609, 0.1404, 0.5, 0.1404, 0.5109, 0.1368, 0.5118, 0.1368, 0.5, 0.151, 0.526, 0.1452, 0.526, 0.1453, 0.5203, 0.151, 0.5202, 0.1452, 0.526, 0.1397, 0.526, 0.1398, 0.5204, 0.1453, 0.5203, 0.1397, 0.526, 0.1348, 0.526, 0.1351, 0.5204, 0.1398, 0.5204, 0.1348, 0.526, 0.125, 0.526, 0.125, 0.5204, 0.1351, 0.5204, 0.151, 0.5202, 0.1453, 0.5203, 0.1454, 0.5148, 0.151, 0.5147, 0.1453, 0.5203, 0.1398, 0.5204, 0.14, 0.515, 0.1454, 0.5148, 0.1398, 0.5204, 0.1351, 0.5204, 0.1359, 0.5154, 0.14, 0.515, 0.1351, 0.5204, 0.125, 0.5204, 0.125, 0.5154, 0.1359, 0.5154, 0.151, 0.5147, 0.1454, 0.5148, 0.1454, 0.5101, 0.151, 0.5098, 0.1454, 0.5148, 0.14, 0.515, 0.1404, 0.5109, 0.1454, 0.5101, 0.14, 0.515, 0.1359, 0.5154, 0.1368, 0.5118, 0.1404, 0.5109, 0.1359, 0.5154, 0.125, 0.5154, 0.125, 0.5118, 0.1368, 0.5118, 0.125, 0.5118, 0.1368, 0.5, 0.1368, 0.5118, 0.599, 0.02603, 0.599, 0.02024, 0.6047, 0.02026, 0.6048, 0.02603, 0.599, 0.02024, 0.599, 0.01474, 0.6046, 0.01478, 0.6047, 0.02026, 0.599, 0.01474, 0.599, 0.009802, 0.6046, 0.01008, 0.6046, 0.01478, 0.599, 0.009802, 0.599, 0.0, 0.6046, 0.0, 0.6046, 0.01008, 0.6048, 0.02603, 0.6047, 0.02026, 0.6102, 0.02035, 0.6103, 0.02603, 0.6047, 0.02026, 0.6046, 0.01478, 0.61, 0.01503, 0.6102, 0.02035, 0.6046, 0.01478, 0.6046, 0.01008, 0.6096, 0.01088, 0.61, 0.01503, 0.6046, 0.01008, 0.6046, 0.0, 0.6096, 0.0, 0.6096, 0.01088, 0.6103, 0.02603, 0.6102, 0.02035, 0.6149, 0.02043, 0.6152, 0.02603, 0.6102, 0.02035, 0.61, 0.01503, 0.6141, 0.01544, 0.6149, 0.02043, 0.61, 0.01503, 0.6096, 0.01088, 0.6132, 0.01183, 0.6141, 0.01544, 0.6096, 0.01088, 0.6096, 0.0, 0.6132, 0.0, 0.6132, 0.01183, 0.599, 0.974, 0.6048, 0.974, 0.6047, 0.9797, 0.599, 0.9798, 0.6048, 0.974, 0.6103, 0.974, 0.6102, 0.9796, 0.6047, 0.9797, 0.6103, 0.974, 0.6152, 0.974, 0.6149, 0.9796, 0.6102, 0.9796, 0.6152, 0.974, 0.625, 0.974, 0.625, 0.9796, 0.6149, 0.9796, 0.599, 0.9798, 0.6047, 0.9797, 0.6046, 0.9852, 0.599, 0.9853, 0.6047, 0.9797, 0.6102, 0.9796, 0.61, 0.985, 0.6046, 0.9852, 0.6102, 0.9796, 0.6149, 0.9796, 0.6141, 0.9846, 0.61, 0.985, 0.6149, 0.9796, 0.625, 0.9796, 0.625, 0.9846, 0.6141, 0.9846, 0.599, 0.9853, 0.6046, 0.9852, 0.6046, 1.0, 0.599, 1.0, 0.6046, 0.9852, 0.61, 0.985, 0.6096, 1.0, 0.6046, 1.0, 0.61, 0.985, 0.6141, 0.9846, 0.6132, 1.0, 0.6096, 1.0, 0.6141, 0.9846, 0.625, 0.9846, 0.625, 1.0, 0.6132, 1.0, 0.849, 0.724, 0.8548, 0.724, 0.8547, 0.7297, 0.849, 0.7298, 0.8548, 0.724, 0.8603, 0.724, 0.8602, 0.7296, 0.8547, 0.7297, 0.8603, 0.724, 0.875, 0.724, 0.875, 0.7296, 0.8602, 0.7296, 0.625, 0.02603, 0.6152, 0.02603, 0.6149, 0.02043, 0.625, 0.02043, 0.849, 0.7298, 0.8547, 0.7297, 0.8546, 0.7352, 0.849, 0.7353, 0.8547, 0.7297, 0.8602, 0.7296, 0.86, 0.735, 0.8546, 0.7352, 0.8602, 0.7296, 0.875, 0.7296, 0.875, 0.7346, 0.86, 0.735, 0.625, 0.02043, 0.6149, 0.02043, 0.6141, 0.01544, 0.625, 0.01544, 0.849, 0.7353, 0.8546, 0.7352, 0.8546, 0.75, 0.849, 0.75, 0.8546, 0.7352, 0.86, 0.735, 0.8596, 0.75, 0.8546, 0.75, 0.86, 0.735, 0.875, 0.7346, 0.875, 0.7382, 0.8596, 0.75, 0.625, 0.01544, 0.6141, 0.01544, 0.6132, 0.01183, 0.625, 0.01183, 0.6132, 0.01183, 0.6132, 0.0, 0.625, 0.01183, 0.151, 0.724, 0.151, 0.7298, 0.1453, 0.7297, 0.1452, 0.724, 0.151, 0.7298, 0.151, 0.7353, 0.1454, 0.7352, 0.1453, 0.7297, 0.151, 0.7353, 0.151, 0.7402, 0.1454, 0.7399, 0.1454, 0.7352, 0.151, 0.7402, 0.151, 0.75, 0.1454, 0.75, 0.1454, 0.7399, 0.1452, 0.724, 0.1453, 0.7297, 0.1398, 0.7296, 0.1397, 0.724, 0.1453, 0.7297, 0.1454, 0.7352, 0.14, 0.735, 0.1398, 0.7296, 0.1454, 0.7352, 0.1454, 0.7399, 0.1404, 0.7391, 0.14, 0.735, 0.1454, 0.7399, 0.1454, 0.75, 0.1404, 0.75, 0.1404, 0.7391, 0.1397, 0.724, 0.1398, 0.7296, 0.1351, 0.7296, 0.1348, 0.724, 0.1398, 0.7296, 0.14, 0.735, 0.1359, 0.7346, 0.1351, 0.7296, 0.14, 0.735, 0.1404, 0.7391, 0.1368, 0.7382, 0.1359, 0.7346, 0.1404, 0.7391, 0.1404, 0.75, 0.1368, 0.75, 0.1368, 0.7382, 0.401, 0.974, 0.401, 0.9798, 0.3953, 0.9797, 0.3952, 0.974, 0.401, 0.9798, 0.401, 0.9853, 0.3954, 0.9852, 0.3953, 0.9797, 0.401, 0.9853, 0.401, 1.0, 0.3954, 1.0, 0.3954, 0.9852, 0.401, 0.0, 0.401, 0.009802, 0.3954, 0.01008, 0.3954, 0.0, 0.3952, 0.974, 0.3953, 0.9797, 0.3898, 0.9796, 0.3897, 0.974, 0.3953, 0.9797, 0.3954, 0.9852, 0.39, 0.985, 0.3898, 0.9796, 0.3954, 0.9852, 0.3954, 1.0, 0.3904, 1.0, 0.39, 0.985, 0.3954, 0.0, 0.3954, 0.01008, 0.3904, 0.01088, 0.3904, 0.0, 0.3897, 0.974, 0.3898, 0.9796, 0.375, 0.9796, 0.375, 0.974, 0.3898, 0.9796, 0.39, 0.985, 0.375, 0.9846, 0.375, 0.9796, 0.39, 0.985, 0.3904, 1.0, 0.375, 0.9882, 0.375, 0.9846, 0.3904, 0.0, 0.3904, 0.01088, 0.375, 0.01183, 0.375, 0.0, 0.401, 0.02603, 0.3952, 0.02603, 0.3953, 0.02026, 0.401, 0.02024, 0.3952, 0.02603, 0.3897, 0.02603, 0.3898, 0.02035, 0.3953, 0.02026, 0.3897, 0.02603, 0.375, 0.02603, 0.375, 0.02043, 0.3898, 0.02035, 0.125, 0.724, 0.1348, 0.724, 0.1351, 0.7296, 0.125, 0.7296, 0.401, 0.02024, 0.3953, 0.02026, 0.3954, 0.01478, 0.401, 0.01474, 0.3953, 0.02026, 0.3898, 0.02035, 0.39, 0.01503, 0.3954, 0.01478, 0.3898, 0.02035, 0.375, 0.02043, 0.375, 0.01544, 0.39, 0.01503, 0.125, 0.7296, 0.1351, 0.7296, 0.1359, 0.7346, 0.125, 0.7346, 0.401, 0.01474, 0.3954, 0.01478, 0.3954, 0.01008, 0.401, 0.009802, 0.3954, 0.01478, 0.39, 0.01503, 0.3904, 0.01088, 0.3954, 0.01008, 0.39, 0.01503, 0.375, 0.01544, 0.375, 0.01183, 0.3904, 0.01088, 0.125, 0.7346, 0.1359, 0.7346, 0.1368, 0.7382, 0.125, 0.7382, 0.1368, 0.7382, 0.1368, 0.75, 0.125, 0.7382, 0.151, 0.526, 0.151, 0.724, 0.1452, 0.724, 0.1452, 0.526, 0.1452, 0.526, 0.1452, 0.724, 0.1397, 0.724, 0.1397, 0.526, 0.1397, 0.526, 0.1397, 0.724, 0.1348, 0.724, 0.1348, 0.526, 0.1348, 0.526, 0.1348, 0.724, 0.125, 0.724, 0.125, 0.526, 0.375, 0.224, 0.375, 0.02603, 0.3897, 0.02603, 0.3897, 0.224, 0.3897, 0.224, 0.3897, 0.02603, 0.3952, 0.02603, 0.3952, 0.224, 0.3952, 0.224, 0.3952, 0.02603, 0.401, 0.02603, 0.401, 0.224, 0.349, 0.526, 0.151, 0.526, 0.151, 0.5202, 0.349, 0.5202, 0.349, 0.5202, 0.151, 0.5202, 0.151, 0.5147, 0.349, 0.5147, 0.349, 0.5147, 0.151, 0.5147, 0.151, 0.5098, 0.349, 0.5098, 0.349, 0.5098, 0.151, 0.5098, 0.151, 0.5, 0.349, 0.5, 0.375, 0.474, 0.375, 0.276, 0.3897, 0.276, 0.3897, 0.474, 0.3897, 0.474, 0.3897, 0.276, 0.3952, 0.276, 0.3952, 0.474, 0.3952, 0.474, 0.3952, 0.276, 0.401, 0.276, 0.401, 0.474, 0.599, 0.526, 0.401, 0.526, 0.401, 0.5202, 0.599, 0.5202, 0.599, 0.5202, 0.401, 0.5202, 0.401, 0.5147, 0.599, 0.5147, 0.599, 0.5147, 0.401, 0.5147, 0.401, 0.5098, 0.599, 0.5098, 0.599, 0.5098, 0.401, 0.5098, 0.401, 0.4902, 0.599, 0.4902, 0.599, 0.4902, 0.401, 0.4902, 0.401, 0.4853, 0.599, 0.4853, 0.599, 0.4853, 0.401, 0.4853, 0.401, 0.4798, 0.599, 0.4798, 0.599, 0.4798, 0.401, 0.4798, 0.401, 0.474, 0.599, 0.474, 0.401, 0.974, 0.599, 0.974, 0.599, 0.9798, 0.401, 0.9798, 0.401, 0.9798, 0.599, 0.9798, 0.599, 0.9853, 0.401, 0.9853, 0.401, 0.9853, 0.599, 0.9853, 0.599, 1.0, 0.401, 1.0, 0.401, 0.0, 0.599, 0.0, 0.599, 0.009802, 0.401, 0.009802, 0.401, 0.009802, 0.599, 0.009802, 0.599, 0.01474, 0.401, 0.01474, 0.401, 0.01474, 0.599, 0.01474, 0.599, 0.02024, 0.401, 0.02024, 0.401, 0.02024, 0.599, 0.02024, 0.599, 0.02603, 0.401, 0.02603, 0.599, 0.776, 0.401, 0.776, 0.401, 0.7702, 0.599, 0.7702, 0.599, 0.7702, 0.401, 0.7702, 0.401, 0.7647, 0.599, 0.7647, 0.599, 0.7647, 0.401, 0.7647, 0.401, 0.7598, 0.599, 0.7598, 0.599, 0.7598, 0.401, 0.7598, 0.401, 0.7402, 0.599, 0.7402, 0.599, 0.7402, 0.401, 0.7402, 0.401, 0.7353, 0.599, 0.7353, 0.599, 0.7353, 0.401, 0.7353, 0.401, 0.7298, 0.599, 0.7298, 0.599, 0.7298, 0.401, 0.7298, 0.401, 0.724, 0.599, 0.724, 0.599, 0.276, 0.401, 0.276, 0.401, 0.2702, 0.599, 0.2702, 0.599, 0.2702, 0.401, 0.2702, 0.401, 0.2647, 0.599, 0.2647, 0.599, 0.2647, 0.401, 0.2647, 0.401, 0.2598, 0.599, 0.2598, 0.599, 0.2598, 0.401, 0.2598, 0.401, 0.2402, 0.599, 0.2402, 0.599, 0.2402, 0.401, 0.2402, 0.401, 0.2353, 0.599, 0.2353, 0.599, 0.2353, 0.401, 0.2353, 0.401, 0.2298, 0.599, 0.2298, 0.599, 0.2298, 0.401, 0.2298, 0.401, 0.224, 0.599, 0.224, 0.651, 0.724, 0.849, 0.724, 0.849, 0.7298, 0.651, 0.7298, 0.651, 0.7298, 0.849, 0.7298, 0.849, 0.7353, 0.651, 0.7353, 0.651, 0.7353, 0.849, 0.7353, 0.849, 0.75, 0.651, 0.75, 0.625, 0.776, 0.625, 0.974, 0.6152, 0.974, 0.6152, 0.776, 0.6152, 0.776, 0.6152, 0.974, 0.6103, 0.974, 0.6103, 0.776, 0.6103, 0.776, 0.6103, 0.974, 0.6048, 0.974, 0.6048, 0.776, 0.6048, 0.776, 0.6048, 0.974, 0.599, 0.974, 0.599, 0.776, 0.651, 0.526, 0.651, 0.724, 0.6452, 0.724, 0.6452, 0.526, 0.6452, 0.526, 0.6452, 0.724, 0.6397, 0.724, 0.6397, 0.526, 0.6397, 0.526, 0.6397, 0.724, 0.6348, 0.724, 0.6348, 0.526, 0.6348, 0.526, 0.6348, 0.724, 0.6152, 0.724, 0.6152, 0.526, 0.6152, 0.526, 0.6152, 0.724, 0.6103, 0.724, 0.6103, 0.526, 0.6103, 0.526, 0.6103, 0.724, 0.6048, 0.724, 0.6048, 0.526, 0.6048, 0.526, 0.6048, 0.724, 0.599, 0.724, 0.599, 0.526, 0.151, 0.724, 0.349, 0.724, 0.349, 0.7298, 0.151, 0.7298, 0.151, 0.7298, 0.349, 0.7298, 0.349, 0.7353, 0.151, 0.7353, 0.151, 0.7353, 0.349, 0.7353, 0.349, 0.7402, 0.151, 0.7402, 0.151, 0.7402, 0.349, 0.7402, 0.349, 0.75, 0.151, 0.75, 0.375, 0.974, 0.375, 0.776, 0.3897, 0.776, 0.3897, 0.974, 0.3897, 0.974, 0.3897, 0.776, 0.3952, 0.776, 0.3952, 0.974, 0.3952, 0.974, 0.3952, 0.776, 0.401, 0.776, 0.401, 0.974, 0.849, 0.724, 0.849, 0.526, 0.8548, 0.526, 0.8548, 0.724, 0.8548, 0.724, 0.8548, 0.526, 0.8603, 0.526, 0.8603, 0.724, 0.8603, 0.724, 0.8603, 0.526, 0.875, 0.526, 0.875, 0.724, 0.625, 0.02603, 0.625, 0.224, 0.6152, 0.224, 0.6152, 0.02603, 0.6152, 0.02603, 0.6152, 0.224, 0.6103, 0.224, 0.6103, 0.02603, 0.6103, 0.02603, 0.6103, 0.224, 0.6048, 0.224, 0.6048, 0.02603, 0.6048, 0.02603, 0.6048, 0.224, 0.599, 0.224, 0.599, 0.02603, 0.849, 0.526, 0.651, 0.526, 0.651, 0.5202, 0.849, 0.5202, 0.849, 0.5202, 0.651, 0.5202, 0.651, 0.5147, 0.849, 0.5147, 0.849, 0.5147, 0.651, 0.5147, 0.651, 0.5, 0.849, 0.5, 0.625, 0.276, 0.625, 0.474, 0.6152, 0.474, 0.6152, 0.276, 0.6152, 0.276, 0.6152, 0.474, 0.6103, 0.474, 0.6103, 0.276, 0.6103, 0.276, 0.6103, 0.474, 0.6048, 0.474, 0.6048, 0.276, 0.6048, 0.276, 0.6048, 0.474, 0.599, 0.474, 0.599, 0.276, 0.349, 0.724, 0.349, 0.526, 0.3548, 0.526, 0.3548, 0.724, 0.3548, 0.724, 0.3548, 0.526, 0.3603, 0.526, 0.3603, 0.724, 0.3603, 0.724, 0.3603, 0.526, 0.3652, 0.526, 0.3652, 0.724, 0.3652, 0.724, 0.3652, 0.526, 0.3848, 0.526, 0.3848, 0.724, 0.3848, 0.724, 0.3848, 0.526, 0.3897, 0.526, 0.3897, 0.724, 0.3897, 0.724, 0.3897, 0.526, 0.3952, 0.526, 0.3952, 0.724, 0.3952, 0.724, 0.3952, 0.526, 0.401, 0.526, 0.401, 0.724, 0.401, 0.276, 0.599, 0.276, 0.599, 0.474, 0.401, 0.474])
me_cube.materials.append(mat_material)
me_cube.use_mirror_vertex_groups = False
me_cube.update()
me_plane = bpy.data.meshes.new('Plane')
me_plane.from_pydata([(-1.0, -1.0, 0.0), (1.0, -1.0, 0.0), (-1.0, 1.0, 0.0), (1.0, 1.0, 0.0), (0.0, -1.0, 0.0), (0.0, 1.0, 0.0)], [], [(4, 1, 3, 5), (0, 4, 5, 2)])
_uv = me_plane.uv_layers.new(name='UVMap')
_uv.uv.foreach_set('vector', [0.5, 0.0, 1.0, 0.0, 1.0, 1.0, 0.5, 1.0, 0.0, 0.0, 0.5, 0.0, 0.5, 1.0, 0.0, 1.0])
me_plane.update()

# ---- objects
ob_cube = bpy.data.objects.new('Cube', me_cube)
ob_plane = bpy.data.objects.new('Plane', me_plane)

# ---- transforms, parenting, visibility, modifiers, constraints
ob_cube.location = (2.0, 0.0, 1.0)
ob_cube.rotation_euler = (0.0, 1.571, 0.0)
ob_cube.lock_rotations_4d = False
ob_cube.empty_display_type = 'ARROWS'
ob_cube.lineart.crease_threshold = 0.0
ob_plane.location = (1.0, 0.0, 0.0)
ob_plane.scale = (2.0, 1.0, 1.0)

# ---- collection membership
col_collection.objects.link(ob_cube)
col_collection.objects.link(ob_plane)

# ---- scene / render settings (as saved in the file)
scene.frame_start = 1; scene.frame_end = 50; scene.frame_set(32)
scene.render.engine = 'BLENDER_EEVEE_NEXT'
scene.cycles.sampling_pattern = 'TABULATED_SOBOL'
scene.cycles.use_light_tree = False
scene.view_settings.view_transform = 'Filmic'
bpy.context.view_layer.update()

# ---- added for rendering (the .blend has no active camera and no usable light): camera, sun
cam_auto = bpy.data.cameras.new('AutoCamera')
cam_auto.lens = 50.0
cam_auto.sensor_width = 36.0
cam_auto.clip_end = 1000.0
ob_auto_camera = bpy.data.objects.new('AutoCamera', cam_auto)
scene.collection.objects.link(ob_auto_camera)
ob_auto_camera.location = (5.53266, -5.43919, 4.62613)
ob_auto_camera.rotation_euler = (1.09748, -7.21219e-08, 0.694738)
scene.camera = ob_auto_camera
light_auto_sun = bpy.data.lights.new('AutoSun', 'SUN')
light_auto_sun.energy = 3.0
light_auto_sun.angle = 0.0523599
ob_auto_sun = bpy.data.objects.new('AutoSun', light_auto_sun)
scene.collection.objects.link(ob_auto_sun)
ob_auto_sun.rotation_euler = (0.872665, 0.174533, 0.523599)
bpy.context.view_layer.update()
